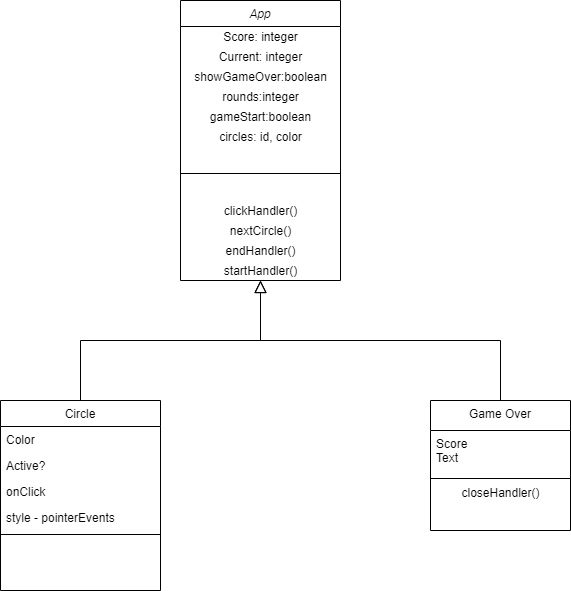

The diagram above was exported from draw.io. Its source (the exported page's mxGraphModel, read from the mxfile embedded in the PNG):
<mxGraphModel dx="1422" dy="914" grid="1" gridSize="10" guides="1" tooltips="1" connect="1" arrows="1" fold="1" page="1" pageScale="1" pageWidth="827" pageHeight="1169" math="0" shadow="0">
  <root>
    <mxCell id="WIyWlLk6GJQsqaUBKTNV-0" />
    <mxCell id="WIyWlLk6GJQsqaUBKTNV-1" parent="WIyWlLk6GJQsqaUBKTNV-0" />
    <mxCell id="zkfFHV4jXpPFQw0GAbJ--0" value="App" style="swimlane;fontStyle=2;align=center;verticalAlign=top;childLayout=stackLayout;horizontal=1;startSize=26;horizontalStack=0;resizeParent=1;resizeLast=0;collapsible=1;marginBottom=0;rounded=0;shadow=0;strokeWidth=1;" parent="WIyWlLk6GJQsqaUBKTNV-1" vertex="1">
      <mxGeometry x="290" y="70" width="160" height="280" as="geometry">
        <mxRectangle x="230" y="140" width="160" height="26" as="alternateBounds" />
      </mxGeometry>
    </mxCell>
    <mxCell id="Og-bzt8S7CJiVklHqH-2-12" value="Score: integer" style="text;html=1;align=center;verticalAlign=middle;resizable=0;points=[];autosize=1;strokeColor=none;" vertex="1" parent="zkfFHV4jXpPFQw0GAbJ--0">
      <mxGeometry y="26" width="160" height="20" as="geometry" />
    </mxCell>
    <mxCell id="Og-bzt8S7CJiVklHqH-2-11" value="Current: integer" style="text;html=1;align=center;verticalAlign=middle;resizable=0;points=[];autosize=1;strokeColor=none;" vertex="1" parent="zkfFHV4jXpPFQw0GAbJ--0">
      <mxGeometry y="46" width="160" height="20" as="geometry" />
    </mxCell>
    <mxCell id="Og-bzt8S7CJiVklHqH-2-13" value="showGameOver:boolean" style="text;html=1;align=center;verticalAlign=middle;resizable=0;points=[];autosize=1;strokeColor=none;" vertex="1" parent="zkfFHV4jXpPFQw0GAbJ--0">
      <mxGeometry y="66" width="160" height="20" as="geometry" />
    </mxCell>
    <mxCell id="Og-bzt8S7CJiVklHqH-2-14" value="rounds:integer" style="text;html=1;align=center;verticalAlign=middle;resizable=0;points=[];autosize=1;strokeColor=none;" vertex="1" parent="zkfFHV4jXpPFQw0GAbJ--0">
      <mxGeometry y="86" width="160" height="20" as="geometry" />
    </mxCell>
    <mxCell id="Og-bzt8S7CJiVklHqH-2-15" value="gameStart:boolean" style="text;html=1;align=center;verticalAlign=middle;resizable=0;points=[];autosize=1;strokeColor=none;" vertex="1" parent="zkfFHV4jXpPFQw0GAbJ--0">
      <mxGeometry y="106" width="160" height="20" as="geometry" />
    </mxCell>
    <mxCell id="Og-bzt8S7CJiVklHqH-2-16" value="circles: id, color" style="text;html=1;align=center;verticalAlign=middle;resizable=0;points=[];autosize=1;strokeColor=none;" vertex="1" parent="zkfFHV4jXpPFQw0GAbJ--0">
      <mxGeometry y="126" width="160" height="20" as="geometry" />
    </mxCell>
    <mxCell id="zkfFHV4jXpPFQw0GAbJ--4" value="" style="line;html=1;strokeWidth=1;align=left;verticalAlign=middle;spacingTop=-1;spacingLeft=3;spacingRight=3;rotatable=0;labelPosition=right;points=[];portConstraint=eastwest;" parent="zkfFHV4jXpPFQw0GAbJ--0" vertex="1">
      <mxGeometry y="146" width="160" height="54" as="geometry" />
    </mxCell>
    <mxCell id="Og-bzt8S7CJiVklHqH-2-1" value="clickHandler()" style="text;html=1;align=center;verticalAlign=middle;resizable=0;points=[];autosize=1;strokeColor=none;" vertex="1" parent="zkfFHV4jXpPFQw0GAbJ--0">
      <mxGeometry y="200" width="160" height="20" as="geometry" />
    </mxCell>
    <mxCell id="Og-bzt8S7CJiVklHqH-2-2" value="nextCircle()" style="text;html=1;align=center;verticalAlign=middle;resizable=0;points=[];autosize=1;strokeColor=none;" vertex="1" parent="zkfFHV4jXpPFQw0GAbJ--0">
      <mxGeometry y="220" width="160" height="20" as="geometry" />
    </mxCell>
    <mxCell id="Og-bzt8S7CJiVklHqH-2-3" value="endHandler()" style="text;html=1;align=center;verticalAlign=middle;resizable=0;points=[];autosize=1;strokeColor=none;" vertex="1" parent="zkfFHV4jXpPFQw0GAbJ--0">
      <mxGeometry y="240" width="160" height="20" as="geometry" />
    </mxCell>
    <mxCell id="Og-bzt8S7CJiVklHqH-2-4" value="startHandler()" style="text;html=1;align=center;verticalAlign=middle;resizable=0;points=[];autosize=1;strokeColor=none;" vertex="1" parent="zkfFHV4jXpPFQw0GAbJ--0">
      <mxGeometry y="260" width="160" height="20" as="geometry" />
    </mxCell>
    <mxCell id="zkfFHV4jXpPFQw0GAbJ--6" value="Circle" style="swimlane;fontStyle=0;align=center;verticalAlign=top;childLayout=stackLayout;horizontal=1;startSize=26;horizontalStack=0;resizeParent=1;resizeLast=0;collapsible=1;marginBottom=0;rounded=0;shadow=0;strokeWidth=1;" parent="WIyWlLk6GJQsqaUBKTNV-1" vertex="1">
      <mxGeometry x="110" y="470" width="160" height="190" as="geometry">
        <mxRectangle x="130" y="380" width="160" height="26" as="alternateBounds" />
      </mxGeometry>
    </mxCell>
    <mxCell id="zkfFHV4jXpPFQw0GAbJ--7" value="Color" style="text;align=left;verticalAlign=top;spacingLeft=4;spacingRight=4;overflow=hidden;rotatable=0;points=[[0,0.5],[1,0.5]];portConstraint=eastwest;" parent="zkfFHV4jXpPFQw0GAbJ--6" vertex="1">
      <mxGeometry y="26" width="160" height="26" as="geometry" />
    </mxCell>
    <mxCell id="zkfFHV4jXpPFQw0GAbJ--8" value="Active?" style="text;align=left;verticalAlign=top;spacingLeft=4;spacingRight=4;overflow=hidden;rotatable=0;points=[[0,0.5],[1,0.5]];portConstraint=eastwest;rounded=0;shadow=0;html=0;" parent="zkfFHV4jXpPFQw0GAbJ--6" vertex="1">
      <mxGeometry y="52" width="160" height="26" as="geometry" />
    </mxCell>
    <mxCell id="Og-bzt8S7CJiVklHqH-2-6" value="onClick" style="text;align=left;verticalAlign=top;spacingLeft=4;spacingRight=4;overflow=hidden;rotatable=0;points=[[0,0.5],[1,0.5]];portConstraint=eastwest;rounded=0;shadow=0;html=0;" vertex="1" parent="zkfFHV4jXpPFQw0GAbJ--6">
      <mxGeometry y="78" width="160" height="26" as="geometry" />
    </mxCell>
    <mxCell id="Og-bzt8S7CJiVklHqH-2-5" value="style - pointerEvents" style="text;align=left;verticalAlign=top;spacingLeft=4;spacingRight=4;overflow=hidden;rotatable=0;points=[[0,0.5],[1,0.5]];portConstraint=eastwest;rounded=0;shadow=0;html=0;" vertex="1" parent="zkfFHV4jXpPFQw0GAbJ--6">
      <mxGeometry y="104" width="160" height="26" as="geometry" />
    </mxCell>
    <mxCell id="zkfFHV4jXpPFQw0GAbJ--9" value="" style="line;html=1;strokeWidth=1;align=left;verticalAlign=middle;spacingTop=-1;spacingLeft=3;spacingRight=3;rotatable=0;labelPosition=right;points=[];portConstraint=eastwest;" parent="zkfFHV4jXpPFQw0GAbJ--6" vertex="1">
      <mxGeometry y="130" width="160" height="8" as="geometry" />
    </mxCell>
    <mxCell id="zkfFHV4jXpPFQw0GAbJ--12" value="" style="endArrow=block;endSize=10;endFill=0;shadow=0;strokeWidth=1;rounded=0;edgeStyle=elbowEdgeStyle;elbow=vertical;" parent="WIyWlLk6GJQsqaUBKTNV-1" source="zkfFHV4jXpPFQw0GAbJ--6" target="zkfFHV4jXpPFQw0GAbJ--0" edge="1">
      <mxGeometry width="160" relative="1" as="geometry">
        <mxPoint x="200" y="203" as="sourcePoint" />
        <mxPoint x="200" y="203" as="targetPoint" />
      </mxGeometry>
    </mxCell>
    <mxCell id="zkfFHV4jXpPFQw0GAbJ--13" value="Game Over" style="swimlane;fontStyle=0;align=center;verticalAlign=top;childLayout=stackLayout;horizontal=1;startSize=30;horizontalStack=0;resizeParent=1;resizeLast=0;collapsible=1;marginBottom=0;rounded=0;shadow=0;strokeWidth=1;" parent="WIyWlLk6GJQsqaUBKTNV-1" vertex="1">
      <mxGeometry x="540" y="470" width="140" height="130" as="geometry">
        <mxRectangle x="340" y="380" width="170" height="26" as="alternateBounds" />
      </mxGeometry>
    </mxCell>
    <mxCell id="zkfFHV4jXpPFQw0GAbJ--14" value="Score&#10;Text&#10;" style="text;align=left;verticalAlign=top;spacingLeft=4;spacingRight=4;overflow=hidden;rotatable=0;points=[[0,0.5],[1,0.5]];portConstraint=eastwest;" parent="zkfFHV4jXpPFQw0GAbJ--13" vertex="1">
      <mxGeometry y="30" width="140" height="44" as="geometry" />
    </mxCell>
    <mxCell id="zkfFHV4jXpPFQw0GAbJ--15" value="" style="line;html=1;strokeWidth=1;align=left;verticalAlign=middle;spacingTop=-1;spacingLeft=3;spacingRight=3;rotatable=0;labelPosition=right;points=[];portConstraint=eastwest;" parent="zkfFHV4jXpPFQw0GAbJ--13" vertex="1">
      <mxGeometry y="74" width="140" height="8" as="geometry" />
    </mxCell>
    <mxCell id="Og-bzt8S7CJiVklHqH-2-9" value="closeHandler()" style="text;html=1;align=center;verticalAlign=middle;resizable=0;points=[];autosize=1;strokeColor=none;" vertex="1" parent="zkfFHV4jXpPFQw0GAbJ--13">
      <mxGeometry y="82" width="140" height="20" as="geometry" />
    </mxCell>
    <mxCell id="zkfFHV4jXpPFQw0GAbJ--16" value="" style="endArrow=block;endSize=10;endFill=0;shadow=0;strokeWidth=1;rounded=0;edgeStyle=elbowEdgeStyle;elbow=vertical;" parent="WIyWlLk6GJQsqaUBKTNV-1" source="zkfFHV4jXpPFQw0GAbJ--13" target="zkfFHV4jXpPFQw0GAbJ--0" edge="1">
      <mxGeometry width="160" relative="1" as="geometry">
        <mxPoint x="210" y="373" as="sourcePoint" />
        <mxPoint x="310" y="271" as="targetPoint" />
      </mxGeometry>
    </mxCell>
  </root>
</mxGraphModel>